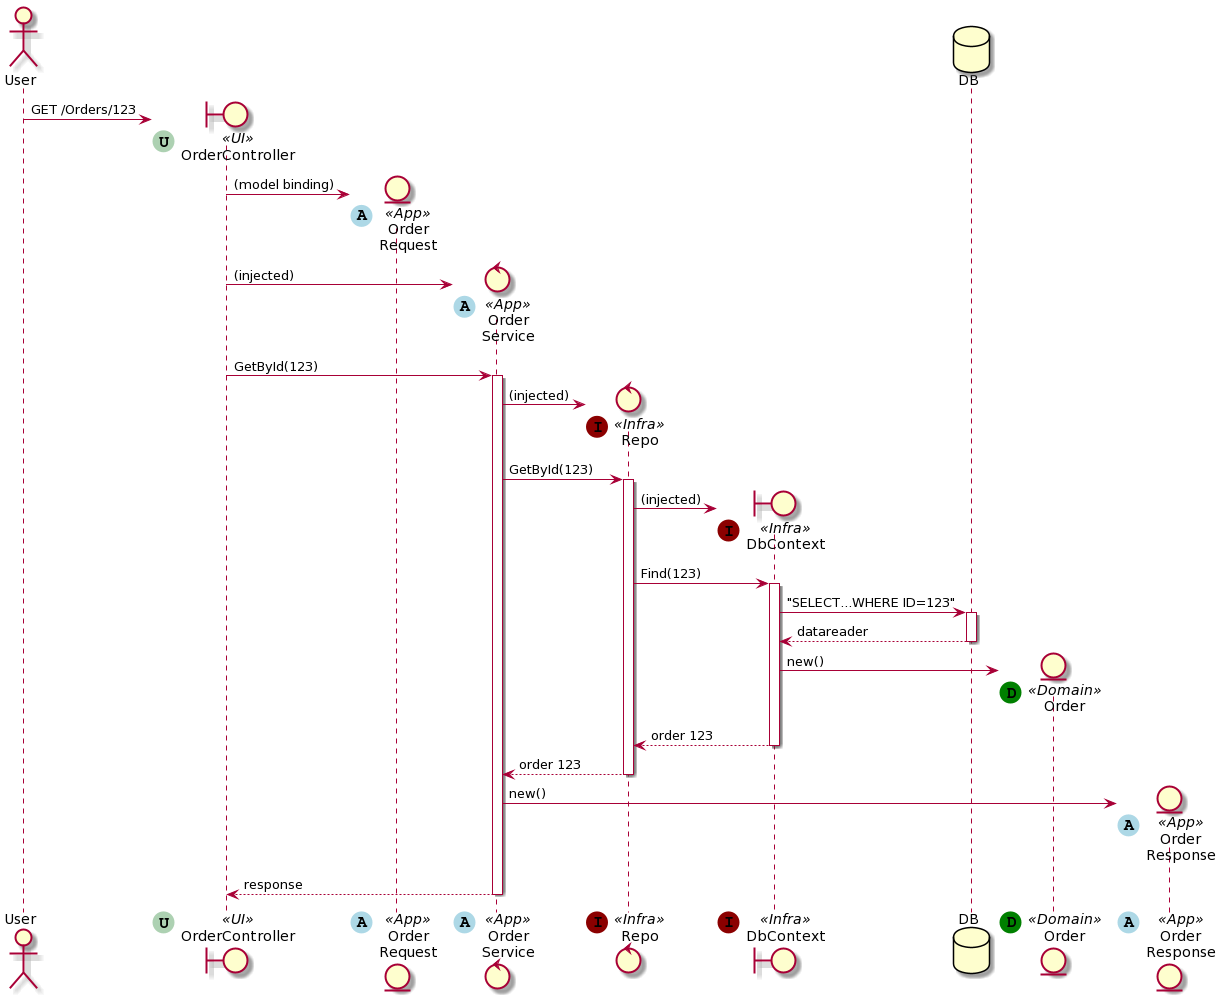

The diagram above was rendered by PlantUML. Its source (embedded in the PNG):
@startuml
autoactivate on
actor User as User
boundary OrderController as OrderController << (U,#ADD1B2) UI >>
entity "Order\nRequest" as OrderRequest << (A,lightblue) App >>
control "Order\nService" as OrderService << (A,lightblue) App >>
control "Repo" as Repo << (I,darkred) Infra >>
boundary "DbContext" as DbContext << (I,darkred) Infra >>
database "DB" as DB
entity Order as Order << (D,green) Domain >>
entity "Order\nResponse" as OrderResponse << (A,lightblue) App >>


User -> OrderController ** : GET /Orders/123

OrderController -> OrderRequest ** : (model binding)

OrderController -> OrderService ** : (injected)
OrderController -> OrderService ++ : GetById(123)

OrderService -> Repo ** : (injected)
OrderService -> Repo ++ : GetById(123)

Repo -> DbContext ** : (injected)
Repo -> DbContext ++: Find(123)

DbContext -> DB ++: "SELECT...WHERE ID=123"
return datareader

DbContext -> Order ** : new()
return order 123
return order 123

OrderService -> OrderResponse ** : new()
return response
@enduml